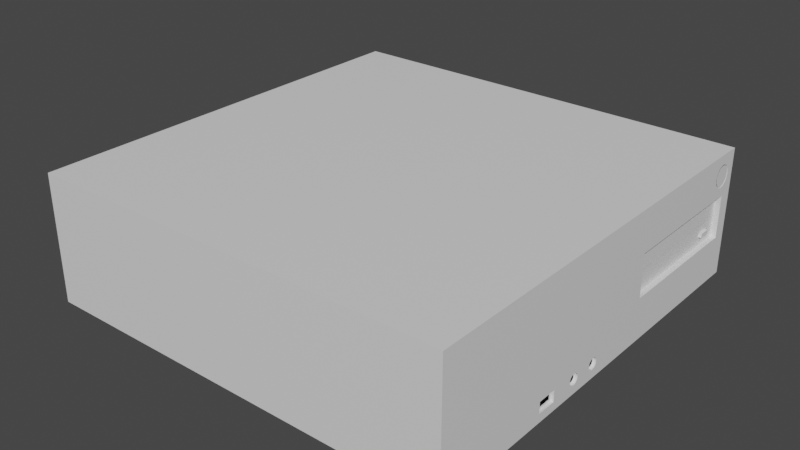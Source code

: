 # Source: Computer.blend  (saved by Blender 4.5.90; exported with 4.5.12 LTS)
import bpy
from mathutils import Matrix  # noqa: F401  (used for matrix-valued properties, if any)

bpy.ops.wm.read_factory_settings(use_empty=True)
scene = bpy.context.scene
scene.name = 'Scene'

# ---- collections
col_collection = bpy.data.collections.new('Collection'); scene.collection.children.link(col_collection)

# ---- materials (node trees are filled in below, after node groups)
mat_main = bpy.data.materials.new('Main')
mat_main.use_transparent_shadow = False
mat_dark = bpy.data.materials.new('Dark')
mat_dark.use_transparent_shadow = False

# ---- node groups
ng_auto_smooth = bpy.data.node_groups.new('Auto Smooth', 'GeometryNodeTree')
_s = ng_auto_smooth.interface.new_socket(name='Geometry', in_out='OUTPUT', socket_type='NodeSocketGeometry')
_s = ng_auto_smooth.interface.new_socket(name='Geometry', in_out='INPUT', socket_type='NodeSocketGeometry')
_s = ng_auto_smooth.interface.new_socket(name='Angle', in_out='INPUT', socket_type='NodeSocketFloat')
_s.subtype = 'ANGLE'
_s.min_value = 0.0
_s.max_value = 3.142
ng_auto_smooth.is_modifier = True
_N = ng_auto_smooth.nodes; _L = ng_auto_smooth.links
n0 = _N.new('NodeGroupOutput'); n0.name = 'Group Output'; n0.location = (480, -100)
n1 = _N.new('NodeGroupInput'); n1.name = 'Group Input'; n1.location = (-420, -300)
n2 = _N.new('NodeGroupInput'); n2.name = 'Group Input.001'; n2.location = (-60, -100)
n3 = _N.new('GeometryNodeSetShadeSmooth'); n3.name = 'Set Shade Smooth'; n3.location = (120, -100)
n3.domain = 'EDGE'
n4 = _N.new('GeometryNodeSetShadeSmooth'); n4.name = 'Set Shade Smooth.001'; n4.location = (300, -100)
n5 = _N.new('GeometryNodeInputMeshEdgeAngle'); n5.name = 'Edge Angle'; n5.location = (-420, -220)
n6 = _N.new('GeometryNodeInputEdgeSmooth'); n6.name = 'Is Edge Smooth'; n6.location = (-60, -160)
n7 = _N.new('GeometryNodeInputShadeSmooth'); n7.name = 'Is Face Smooth'; n7.location = (-240, -340)
n8 = _N.new('FunctionNodeBooleanMath'); n8.name = 'Boolean Math'; n8.location = (-60, -220)
n9 = _N.new('FunctionNodeCompare'); n9.name = 'Compare'; n9.location = (-240, -180)
n9.operation = 'LESS_EQUAL'
_L.new(n5.outputs[0], n9.inputs[0])
_L.new(n4.outputs[0], n0.inputs[0])
_L.new(n1.outputs[1], n9.inputs[1])
_L.new(n9.outputs[0], n8.inputs[0])
_L.new(n7.outputs[0], n8.inputs[1])
_L.new(n2.outputs[0], n3.inputs[0])
_L.new(n6.outputs[0], n3.inputs[1])
_L.new(n3.outputs[0], n4.inputs[0])
_L.new(n8.outputs[0], n3.inputs[2])
n0.is_active_output = True

# ---- material node trees
mat_main.use_nodes = True; mat_main.node_tree.nodes.clear()
_N = mat_main.node_tree.nodes; _L = mat_main.node_tree.links
n0 = _N.new('ShaderNodeBsdfPrincipled'); n0.name = 'Principled BSDF'; n0.location = (10, 300)
n0.distribution = 'GGX'
n0.subsurface_method = 'RANDOM_WALK_SKIN'
n0.inputs[3].default_value = 1.45
n0.inputs[27].default_value = (0.0, 0.0, 0.0, 1.0)
n0.inputs[28].default_value = 1.0
n1 = _N.new('ShaderNodeOutputMaterial'); n1.name = 'Material Output'; n1.location = (300, 300)
_L.new(n0.outputs[0], n1.inputs[0])
n1.is_active_output = True
mat_dark.use_nodes = True; mat_dark.node_tree.nodes.clear()
_N = mat_dark.node_tree.nodes; _L = mat_dark.node_tree.links
n0 = _N.new('ShaderNodeBsdfPrincipled'); n0.name = 'Principled BSDF'; n0.location = (10, 300)
n0.distribution = 'GGX'
n0.subsurface_method = 'RANDOM_WALK_SKIN'
n0.inputs[0].default_value = (0.0, 0.0, 0.0, 1.0)
n0.inputs[3].default_value = 1.45
n0.inputs[27].default_value = (0.0, 0.0, 0.0, 1.0)
n0.inputs[28].default_value = 1.0
n1 = _N.new('ShaderNodeOutputMaterial'); n1.name = 'Material Output'; n1.location = (300, 300)
_L.new(n0.outputs[0], n1.inputs[0])
n1.is_active_output = True

# ---- world
world_world = bpy.data.worlds.new('World'); scene.world = world_world
world_world.use_nodes = True; world_world.node_tree.nodes.clear()
_N = world_world.node_tree.nodes; _L = world_world.node_tree.links
n0 = _N.new('ShaderNodeOutputWorld'); n0.name = 'World Output'; n0.location = (300, 300)
n1 = _N.new('ShaderNodeBackground'); n1.name = 'Background'; n1.location = (10, 300)
n1.inputs[0].default_value = (0.05088, 0.05088, 0.05088, 1.0)
_L.new(n1.outputs[0], n0.inputs[0])
n0.is_active_output = True
world_world.color = (0.05088, 0.05088, 0.05088)
world_world.use_sun_shadow = False
world_world.sun_shadow_jitter_overblur = 0.0

# ---- meshes
me_cube_001 = bpy.data.meshes.new('Cube.001')
me_cube_001.from_pydata([(-0.15, -0.15, 0.0), (0.148, -0.006, 0.01), (0.148, -0.026, 0.01), (0.1495, 0.1432, 0.075), (0.148, -0.006304, 0.008469), (-0.15, -0.15, 0.09), (0.148, -0.0263, 0.008469), (0.148, -0.007172, 0.007172), (-0.15, 0.15, 0.0), (0.148, -0.02717, 0.007172), (0.148, -0.008469, 0.006304), (0.1495, 0.1427, 0.07224), (-0.15, 0.15, 0.09), (0.148, -0.01, 0.006), (0.1495, 0.1411, 0.06991), (0.148, -0.02847, 0.006304), (0.148, -0.01153, 0.006304), (0.15, -0.15, 0.0), (0.148, -0.03, 0.006), (0.148, -0.01283, 0.007172), (0.15, -0.15, 0.09), (0.15, 0.15, 0.0), (0.148, -0.0137, 0.008469), (0.1495, 0.1388, 0.06835), (0.148, -0.03153, 0.006304), (0.148, -0.014, 0.01), (0.15, 0.15, 0.09), (0.148, -0.0137, 0.01153), (0.1495, 0.136, 0.0678), (0.148, -0.03283, 0.007172), (0.148, -0.01283, 0.01283), (0.15, 0.04, 0.03), (0.15, 0.04, 0.06), (0.148, -0.01153, 0.0137), (0.148, -0.0337, 0.008469), (0.1495, 0.1332, 0.06835), (0.15, 0.14, 0.03), (0.148, -0.01, 0.014), (0.148, -0.034, 0.01), (0.15, 0.14, 0.06), (0.148, -0.008469, 0.0137), (0.148, -0.0337, 0.01153), (0.148, -0.007172, 0.01283), (0.146, 0.04, 0.03), (0.1495, 0.1309, 0.06991), (0.148, -0.006304, 0.01153), (0.148, -0.03283, 0.01283), (0.146, 0.04, 0.06), (0.148, -0.0072, 0.01), (0.1495, 0.1293, 0.07224), (0.148, -0.007413, 0.008928), (0.148, -0.03153, 0.0137), (0.146, 0.14, 0.03), (0.148, -0.00802, 0.00802), (0.146, 0.14, 0.06), (0.148, -0.008928, 0.007413), (0.146, 0.045, 0.045), (0.148, -0.01, 0.0072), (0.148, -0.03, 0.014), (0.148, -0.01107, 0.007413), (0.148, -0.01198, 0.00802), (0.1495, 0.1288, 0.075), (0.148, -0.01259, 0.008928), (0.146, 0.045, 0.058), (0.148, -0.0128, 0.01), (0.148, -0.02847, 0.0137), (0.146, 0.135, 0.045), (0.148, -0.01259, 0.01107), (0.148, -0.01198, 0.01198), (0.148, -0.02717, 0.01283), (0.148, -0.01107, 0.01259), (0.1495, 0.1293, 0.07776), (0.146, 0.135, 0.058), (0.148, -0.01, 0.0128), (0.148, -0.008928, 0.01259), (0.1465, 0.045, 0.045), (0.148, -0.0263, 0.01153), (0.148, -0.00802, 0.01198), (0.148, -0.007413, 0.01107), (0.1495, 0.1309, 0.08009), (0.1465, 0.045, 0.058), (0.13, -0.0072, 0.01), (0.148, -0.0272, 0.01), (0.13, -0.007413, 0.008928), (0.1465, 0.135, 0.045), (0.13, -0.00802, 0.00802), (0.148, -0.02741, 0.008928), (0.13, -0.008928, 0.007413), (0.1495, 0.1332, 0.08165), (0.13, -0.01, 0.0072), (0.13, -0.01107, 0.007413), (0.148, -0.02802, 0.00802), (0.1465, 0.135, 0.058), (0.13, -0.01198, 0.00802), (0.13, -0.01259, 0.008928), (0.148, -0.02893, 0.007413), (0.13, -0.0128, 0.01), (0.146, 0.122, 0.036), (0.148, -0.03, 0.0072), (0.13, -0.01259, 0.01107), (0.1495, 0.136, 0.0822), (0.13, -0.01198, 0.01198), (0.148, -0.03107, 0.007413), (0.13, -0.01107, 0.01259), (0.146, 0.13, 0.036), (0.13, -0.01, 0.0128), (0.13, -0.008928, 0.01259), (0.148, -0.03198, 0.00802), (0.13, -0.00802, 0.01198), (0.146, 0.122, 0.039), (0.148, -0.03259, 0.008928), (0.13, -0.007413, 0.01107), (0.148, -0.0328, 0.01), (0.1495, 0.1388, 0.08165), (0.146, 0.13, 0.039), (0.148, -0.03259, 0.01107), (0.148, 0.122, 0.036), (0.148, -0.03198, 0.01198), (0.1495, 0.1411, 0.08009), (0.148, -0.03107, 0.01259), (0.148, 0.13, 0.036), (0.148, -0.03, 0.0128), (0.148, -0.02893, 0.01259), (0.148, 0.122, 0.039), (0.1495, 0.1427, 0.07776), (0.148, -0.02802, 0.01198), (0.148, 0.13, 0.039), (0.148, -0.02741, 0.01107), (0.15, 0.128, 0.075), (0.13, -0.0272, 0.01), (0.15, 0.1286, 0.07194), (0.13, -0.02741, 0.008928), (0.13, -0.02802, 0.00802), (0.15, 0.1286, 0.07806), (0.15, 0.1329, 0.06761), (0.13, -0.02893, 0.007413), (0.15, 0.1329, 0.08239), (0.13, -0.03, 0.0072), (0.15, 0.1303, 0.06934), (0.13, -0.03107, 0.007413), (0.13, -0.03198, 0.00802), (0.15, 0.1303, 0.08066), (0.13, -0.03259, 0.008928), (0.15, 0.1417, 0.06934), (0.13, -0.0328, 0.01), (0.15, 0.1391, 0.06761), (0.15, 0.1387, 0.06755), (0.13, -0.03259, 0.01107), (0.13, -0.03198, 0.01198), (0.15, 0.1391, 0.08239), (0.15, 0.144, 0.075), (0.13, -0.03107, 0.01259), (0.13, -0.03, 0.0128), (0.15, 0.1434, 0.07806), (0.13, -0.02893, 0.01259), (0.15, 0.1434, 0.07194), (0.15, 0.1417, 0.08066), (0.13, -0.02802, 0.01198), (0.15, 0.136, 0.083), (0.13, -0.02741, 0.01107), (0.15, 0.136, 0.067), (0.1498, 0.1432, 0.075), (0.1498, 0.1427, 0.07224), (0.1498, 0.1411, 0.06991), (0.1498, 0.1388, 0.06835), (0.1498, 0.136, 0.0678), (0.1498, 0.1332, 0.06835), (0.1498, 0.1309, 0.06991), (0.1498, 0.1293, 0.07224), (0.1498, 0.1288, 0.075), (0.1498, 0.1293, 0.07776), (0.1498, 0.1309, 0.08009), (0.1498, 0.1332, 0.08165), (0.1498, 0.136, 0.0822), (0.1498, 0.1388, 0.08165), (0.1498, 0.1411, 0.08009), (0.1498, 0.1427, 0.07776), (0.15, -0.034, 0.01), (0.15, -0.03283, 0.01283), (0.15, -0.0337, 0.01153), (0.15, -0.03153, 0.0137), (0.15, -0.02847, 0.0137), (0.15, -0.03, 0.014), (0.15, -0.0263, 0.01153), (0.15, -0.02717, 0.01283), (0.15, -0.03, 0.006), (0.15, -0.03153, 0.006304), (0.15, -0.02847, 0.006304), (0.15, -0.02717, 0.007172), (0.15, -0.0337, 0.008469), (0.15, -0.03283, 0.007172), (0.15, -0.026, 0.01), (0.15, -0.0263, 0.008469), (0.15, -0.01153, 0.0137), (0.15, -0.01, 0.014), (0.15, -0.0137, 0.01153), (0.15, -0.01283, 0.01283), (0.15, -0.008469, 0.0137), (0.15, -0.0137, 0.008469), (0.15, -0.014, 0.01), (0.15, -0.006, 0.01), (0.15, -0.006304, 0.008469), (0.15, -0.006304, 0.01153), (0.15, -0.007172, 0.01283), (0.15, -0.01283, 0.007172), (0.15, -0.007172, 0.007172), (0.15, -0.01153, 0.006304), (0.15, -0.01, 0.006), (0.15, -0.008469, 0.006304), (0.15, -0.064, 0.014), (0.15, -0.05, 0.014), (0.15, -0.064, 0.006), (0.15, -0.05, 0.006), (0.148, -0.064, 0.014), (0.148, -0.05, 0.014), (0.148, -0.064, 0.006), (0.148, -0.05, 0.006), (0.148, -0.062, 0.012), (0.148, -0.052, 0.012), (0.148, -0.062, 0.008), (0.148, -0.052, 0.008), (0.13, -0.062, 0.012), (0.13, -0.052, 0.012), (0.13, -0.062, 0.008), (0.13, -0.052, 0.008)], [], [(0, 5, 12, 8), (8, 12, 26, 21), (145, 146, 39, 26, 156, 153, 150, 155, 143), (149, 156, 26, 20, 32, 39, 146, 160, 134, 138, 130, 128, 133, 141, 136, 158), (17, 20, 5, 0), (8, 21, 17, 0), (26, 12, 5, 20), (36, 39, 54, 52), (21, 26, 39, 36), (183, 31, 32, 20, 17, 209, 210, 177, 179, 178, 180, 182, 181, 184), (191, 192, 199, 195), (199, 192, 188, 187, 185, 186, 190, 189, 177, 210, 212, 211, 209, 17, 21, 36, 31, 183, 191, 195, 196, 193, 194, 197, 203, 202, 200, 201, 205, 208, 207, 206, 204, 198), (54, 47, 63, 72), (32, 31, 43, 47), (31, 36, 52, 43), (39, 32, 47, 54), (72, 63, 80, 92), (52, 54, 72, 66), (47, 43, 56, 63), (52, 66, 114, 104), (84, 92, 80, 75), (66, 72, 92, 84), (63, 56, 75, 80), (56, 66, 84, 75), (114, 109, 123, 126), (43, 52, 104, 97), (56, 43, 97, 109), (66, 56, 109, 114), (116, 120, 126, 123), (104, 114, 126, 120), (97, 104, 120, 116), (109, 97, 116, 123), (3, 11, 155, 150), (11, 14, 143, 155), (14, 23, 145, 143), (146, 145, 23, 28, 160), (28, 35, 134, 160), (35, 44, 138, 134), (44, 49, 130, 138), (49, 61, 128, 130), (61, 71, 133, 128), (71, 79, 141, 133), (79, 88, 136, 141), (88, 100, 158, 136), (100, 113, 149, 158), (113, 118, 156, 149), (118, 124, 153, 156), (124, 3, 150, 153), (49, 44, 167, 168), (176, 175, 174, 173, 172, 171, 170, 169, 168, 167, 166, 165, 164, 163, 162, 161), (79, 71, 170, 171), (124, 118, 175, 176), (23, 14, 163, 164), (61, 49, 168, 169), (113, 100, 173, 174), (11, 3, 161, 162), (44, 35, 166, 167), (3, 124, 176, 161), (88, 79, 171, 172), (28, 23, 164, 165), (71, 61, 169, 170), (14, 11, 162, 163), (118, 113, 174, 175), (100, 88, 172, 173), (35, 28, 165, 166), (2, 6, 192, 191), (6, 9, 188, 192), (9, 15, 187, 188), (15, 18, 185, 187), (18, 24, 186, 185), (24, 29, 190, 186), (29, 34, 189, 190), (189, 34, 38, 177), (38, 41, 179, 177), (41, 46, 178, 179), (46, 51, 180, 178), (51, 58, 182, 180), (58, 65, 181, 182), (65, 69, 184, 181), (69, 76, 183, 184), (183, 76, 2, 191), (18, 98, 102, 24), (91, 132, 135, 95), (41, 115, 117, 46), (69, 125, 127, 76), (9, 91, 95, 15), (34, 110, 112, 38), (2, 82, 86, 6), (58, 121, 122, 65), (24, 102, 107, 29), (46, 117, 119, 51), (76, 127, 82, 2), (15, 95, 98, 18), (38, 112, 115, 41), (65, 122, 125, 69), (6, 86, 91, 9), (29, 107, 110, 34), (51, 119, 121, 58), (148, 147, 144, 142, 140, 139, 137, 135, 132, 131, 129, 159, 157, 154, 152, 151), (117, 148, 151, 119), (95, 135, 137, 98), (119, 151, 152, 121), (98, 137, 139, 102), (121, 152, 154, 122), (102, 139, 140, 107), (122, 154, 157, 125), (107, 140, 142, 110), (125, 157, 159, 127), (110, 142, 144, 112), (82, 129, 131, 86), (127, 159, 129, 82), (112, 144, 147, 115), (86, 131, 132, 91), (115, 147, 148, 117), (1, 4, 201, 200), (4, 7, 205, 201), (7, 10, 208, 205), (10, 13, 207, 208), (13, 16, 206, 207), (16, 19, 204, 206), (19, 22, 198, 204), (22, 25, 199, 198), (25, 27, 195, 199), (27, 30, 196, 195), (30, 33, 193, 196), (33, 37, 194, 193), (37, 40, 197, 194), (40, 42, 203, 197), (42, 45, 202, 203), (45, 1, 200, 202), (13, 57, 59, 16), (53, 85, 87, 55), (27, 67, 68, 30), (42, 77, 78, 45), (7, 53, 55, 10), (22, 62, 64, 25), (1, 48, 50, 4), (37, 73, 74, 40), (16, 59, 60, 19), (30, 68, 70, 33), (45, 78, 48, 1), (10, 55, 57, 13), (25, 64, 67, 27), (40, 74, 77, 42), (4, 50, 53, 7), (19, 60, 62, 22), (33, 70, 73, 37), (106, 105, 103, 101, 99, 96, 94, 93, 90, 89, 87, 85, 83, 81, 111, 108), (68, 101, 103, 70), (55, 87, 89, 57), (70, 103, 105, 73), (57, 89, 90, 59), (73, 105, 106, 74), (59, 90, 93, 60), (74, 106, 108, 77), (60, 93, 94, 62), (77, 108, 111, 78), (62, 94, 96, 64), (48, 81, 83, 50), (78, 111, 81, 48), (64, 96, 99, 67), (50, 83, 85, 53), (67, 99, 101, 68), (212, 210, 214, 216), (215, 216, 220, 219), (209, 211, 215, 213), (211, 212, 216, 215), (210, 209, 213, 214), (220, 218, 222, 224), (214, 213, 217, 218), (216, 214, 218, 220), (213, 215, 219, 217), (221, 223, 224, 222), (217, 219, 223, 221), (219, 220, 224, 223), (218, 217, 221, 222)])
me_cube_001.polygons.foreach_set('material_index', [0, 0, 0, 0, 0, 0, 0, 0, 0, 0, 0, 0, 0, 0, 0, 0, 1, 0, 0, 0, 0, 1, 1, 1, 0, 0, 0, 0, 0, 0, 0, 0, 0, 0, 0, 0, 0, 0, 0, 0, 0, 0, 0, 0, 0, 0, 0, 0, 1, 0, 1, 1, 1, 1, 1, 1, 1, 1, 1, 1, 1, 1, 1, 1, 1, 0, 0, 0, 0, 0, 0, 0, 0, 0, 0, 0, 0, 0, 0, 0, 0, 0, 1, 0, 0, 0, 0, 0, 0, 0, 0, 0, 0, 0, 0, 0, 0, 0, 1, 1, 1, 1, 1, 1, 1, 1, 1, 1, 1, 1, 1, 1, 1, 1, 0, 0, 0, 0, 0, 0, 0, 0, 0, 0, 0, 0, 0, 0, 0, 0, 0, 1, 0, 0, 0, 0, 0, 0, 0, 0, 0, 0, 0, 0, 0, 0, 0, 1, 1, 1, 1, 1, 1, 1, 1, 1, 1, 1, 1, 1, 1, 1, 1, 0, 0, 0, 0, 0, 1, 0, 0, 0, 1, 1, 1, 1])
_uv = me_cube_001.uv_layers.new(name='UVMap')
_uv.uv.foreach_set('vector', [0.95, 1.0, 0.8, 1.0, 0.8, 0.5, 0.95, 0.5, 0.95, 0.5, 0.8, 0.5, 0.8, 0.0, 0.95, 0.0, 0.6873, 0.4818, 0.6874, 0.4812, 0.7, 0.4833, 0.65, 0.5, 0.6656, 0.4861, 0.6699, 0.489, 0.675, 0.49, 0.6801, 0.489, 0.6844, 0.4861, 0.6627, 0.4818, 0.6656, 0.4861, 0.65, 0.5, 0.65, 0.0, 0.7, 0.3167, 0.7, 0.4833, 0.6874, 0.4812, 0.6883, 0.4767, 0.6873, 0.4716, 0.6844, 0.4672, 0.6801, 0.4643, 0.675, 0.4633, 0.6699, 0.4643, 0.6656, 0.4672, 0.6627, 0.4716, 0.6617, 0.4767, 0.65, 0.5, 0.5, 0.5, 0.5, 0.0, 0.65, 0.0, 4.47e-08, 0.0, 0.5, 4.47e-08, 0.5, 0.5, 0.0, 0.5, 4.47e-08, 0.5, 0.5, 0.5, 0.5, 1.0, 0.0, 1.0, 0.6017, 0.5235, 0.6017, 0.5735, 0.595, 0.5735, 0.595, 0.5235, 0.8, 0.5, 0.65, 0.5, 0.7, 0.4833, 0.75, 0.4833, 0.7808, 0.2062, 0.75, 0.3167, 0.7, 0.3167, 0.65, 0.0, 0.8, 0.0, 0.7767, 0.1433, 0.7767, 0.1667, 0.7833, 0.1933, 0.7808, 0.1938, 0.7786, 0.1953, 0.7772, 0.1974, 0.7767, 0.2, 0.7772, 0.2026, 0.7786, 0.2047, 0.7833, 0.2067, 0.7859, 0.2062, 0.7833, 0.2267, 0.7808, 0.2272, 0.7833, 0.2267, 0.7859, 0.2062, 0.788, 0.2047, 0.7895, 0.2026, 0.79, 0.2, 0.7895, 0.1974, 0.788, 0.1953, 0.7859, 0.1938, 0.7833, 0.1933, 0.7767, 0.1667, 0.79, 0.1667, 0.79, 0.1433, 0.7767, 0.1433, 0.8, 0.0, 0.8, 0.5, 0.75, 0.4833, 0.75, 0.3167, 0.7808, 0.2062, 0.7833, 0.2067, 0.7808, 0.2272, 0.7786, 0.2286, 0.7772, 0.2308, 0.7767, 0.2333, 0.7772, 0.2359, 0.7786, 0.238, 0.7808, 0.2395, 0.7833, 0.24, 0.7859, 0.2395, 0.788, 0.238, 0.7895, 0.2359, 0.79, 0.2333, 0.7895, 0.2308, 0.788, 0.2286, 0.7859, 0.2272, 0.5, 0.6667, 0.5, 0.5, 0.5033, 0.5083, 0.5033, 0.6583, 0.6017, 0.5735, 0.6017, 0.5235, 0.6083, 0.5235, 0.6083, 0.5735, 0.5717, 0.6667, 0.5717, 0.5, 0.5783, 0.5, 0.5783, 0.6667, 0.6567, 0.5, 0.6567, 0.6667, 0.65, 0.6667, 0.65, 0.5, 0.65, 0.5, 0.65, 0.65, 0.6492, 0.65, 0.6492, 0.5, 0.55, 0.6667, 0.5, 0.6667, 0.5033, 0.6583, 0.525, 0.6583, 0.5, 0.5, 0.55, 0.5, 0.525, 0.5083, 0.5033, 0.5083, 0.55, 0.6667, 0.525, 0.6583, 0.535, 0.65, 0.54, 0.65, 0.5717, 0.65, 0.55, 0.65, 0.55, 0.5, 0.5717, 0.5, 0.6257, 0.5952, 0.6257, 0.6169, 0.6249, 0.6169, 0.6249, 0.5952, 0.6249, 0.5952, 0.6249, 0.5735, 0.6257, 0.5735, 0.6257, 0.5952, 0.6483, 0.65, 0.6483, 0.5, 0.6492, 0.5, 0.6492, 0.65, 0.6233, 0.5, 0.6233, 0.5133, 0.6199, 0.5133, 0.6199, 0.5, 0.55, 0.5, 0.55, 0.6667, 0.54, 0.65, 0.54, 0.6367, 0.525, 0.5083, 0.55, 0.5, 0.54, 0.6367, 0.535, 0.6367, 0.525, 0.6583, 0.525, 0.5083, 0.535, 0.6367, 0.535, 0.65, 0.6199, 0.5, 0.6199, 0.5133, 0.6149, 0.5133, 0.6149, 0.5, 0.5983, 0.6202, 0.5983, 0.6252, 0.595, 0.6252, 0.595, 0.6202, 0.6147, 0.626, 0.6147, 0.6127, 0.6181, 0.6127, 0.6181, 0.626, 0.6215, 0.6019, 0.6215, 0.5969, 0.6249, 0.5969, 0.6249, 0.6019, 0.675, 0.4887, 0.6796, 0.4878, 0.6801, 0.489, 0.675, 0.49, 0.6796, 0.4878, 0.6835, 0.4852, 0.6844, 0.4861, 0.6801, 0.489, 0.6835, 0.4852, 0.6861, 0.4813, 0.6873, 0.4818, 0.6844, 0.4861, 0.6874, 0.4812, 0.6873, 0.4818, 0.6861, 0.4813, 0.687, 0.4767, 0.6883, 0.4767, 0.687, 0.4767, 0.6861, 0.4721, 0.6873, 0.4716, 0.6883, 0.4767, 0.6861, 0.4721, 0.6835, 0.4682, 0.6844, 0.4672, 0.6873, 0.4716, 0.6835, 0.4682, 0.6796, 0.4656, 0.6801, 0.4643, 0.6844, 0.4672, 0.6796, 0.4656, 0.675, 0.4647, 0.675, 0.4633, 0.6801, 0.4643, 0.675, 0.4647, 0.6704, 0.4656, 0.6699, 0.4643, 0.675, 0.4633, 0.6704, 0.4656, 0.6665, 0.4682, 0.6656, 0.4672, 0.6699, 0.4643, 0.6665, 0.4682, 0.6639, 0.4721, 0.6627, 0.4716, 0.6656, 0.4672, 0.6639, 0.4721, 0.663, 0.4767, 0.6617, 0.4767, 0.6627, 0.4716, 0.663, 0.4767, 0.6639, 0.4813, 0.6627, 0.4818, 0.6617, 0.4767, 0.6639, 0.4813, 0.6665, 0.4852, 0.6656, 0.4861, 0.6627, 0.4818, 0.6665, 0.4852, 0.6704, 0.4878, 0.6699, 0.489, 0.6656, 0.4861, 0.6704, 0.4878, 0.675, 0.4887, 0.675, 0.49, 0.6699, 0.489, 0.5783, 0.6108, 0.5783, 0.6069, 0.5788, 0.6069, 0.5788, 0.6108, 0.5968, 0.5018, 0.6001, 0.5051, 0.6019, 0.5094, 0.6019, 0.5141, 0.6001, 0.5184, 0.5968, 0.5217, 0.5924, 0.5235, 0.5878, 0.5235, 0.5834, 0.5217, 0.5801, 0.5184, 0.5783, 0.5141, 0.5783, 0.5094, 0.5801, 0.5051, 0.5834, 0.5018, 0.5878, 0.5, 0.5924, 0.5, 0.5783, 0.6238, 0.5783, 0.6199, 0.5788, 0.6199, 0.5788, 0.6238, 0.6262, 0.5866, 0.6262, 0.5905, 0.6257, 0.5905, 0.6257, 0.5866, 0.6262, 0.5774, 0.6262, 0.5735, 0.6267, 0.5735, 0.6267, 0.5774, 0.5783, 0.6154, 0.5783, 0.6108, 0.5788, 0.6108, 0.5788, 0.6154, 0.6262, 0.5991, 0.6262, 0.6037, 0.6257, 0.6037, 0.6257, 0.5991, 0.6262, 0.5774, 0.6262, 0.582, 0.6257, 0.582, 0.6257, 0.5774, 0.6262, 0.5905, 0.6262, 0.5866, 0.6267, 0.5866, 0.6267, 0.5905, 0.6262, 0.582, 0.6262, 0.5866, 0.6257, 0.5866, 0.6257, 0.582, 0.6262, 0.6083, 0.6262, 0.6122, 0.6257, 0.6122, 0.6257, 0.6083, 0.6262, 0.582, 0.6262, 0.5774, 0.6267, 0.5774, 0.6267, 0.582, 0.5783, 0.6199, 0.5783, 0.6154, 0.5788, 0.6154, 0.5788, 0.6199, 0.6262, 0.5735, 0.6262, 0.5774, 0.6257, 0.5774, 0.6257, 0.5735, 0.6262, 0.5952, 0.6262, 0.5991, 0.6257, 0.5991, 0.6257, 0.5952, 0.6262, 0.6037, 0.6262, 0.6083, 0.6257, 0.6083, 0.6257, 0.6037, 0.6262, 0.5866, 0.6262, 0.582, 0.6267, 0.582, 0.6267, 0.5866, 0.6214, 0.6174, 0.6214, 0.6149, 0.6247, 0.6149, 0.6247, 0.6174, 0.6214, 0.6149, 0.6214, 0.6127, 0.6247, 0.6127, 0.6247, 0.6149, 0.6214, 0.6127, 0.6214, 0.6149, 0.6181, 0.6149, 0.6181, 0.6127, 0.6214, 0.6149, 0.6214, 0.6174, 0.6181, 0.6174, 0.6181, 0.6149, 0.6214, 0.6174, 0.6214, 0.62, 0.6181, 0.62, 0.6181, 0.6174, 0.6214, 0.62, 0.6214, 0.6221, 0.6181, 0.6221, 0.6181, 0.62, 0.5858, 0.616, 0.5858, 0.6182, 0.5825, 0.6182, 0.5825, 0.616, 0.5825, 0.6182, 0.5858, 0.6182, 0.5858, 0.6207, 0.5825, 0.6207, 0.5858, 0.6207, 0.5858, 0.6233, 0.5825, 0.6233, 0.5825, 0.6207, 0.5858, 0.6233, 0.5858, 0.6255, 0.5825, 0.6255, 0.5825, 0.6233, 0.6019, 0.5225, 0.6019, 0.5203, 0.6052, 0.5203, 0.6052, 0.5225, 0.6019, 0.5203, 0.6019, 0.5178, 0.6052, 0.5178, 0.6052, 0.5203, 0.6019, 0.5178, 0.6019, 0.5152, 0.6052, 0.5152, 0.6052, 0.5178, 0.6019, 0.5152, 0.6019, 0.5131, 0.6052, 0.5131, 0.6052, 0.5152, 0.6214, 0.6221, 0.6214, 0.62, 0.6247, 0.62, 0.6247, 0.6221, 0.6247, 0.62, 0.6214, 0.62, 0.6214, 0.6174, 0.6247, 0.6174, 0.6149, 0.5052, 0.613, 0.5056, 0.6123, 0.5039, 0.614, 0.5028, 0.6149, 0.5735, 0.6149, 0.6035, 0.6134, 0.6035, 0.6134, 0.5735, 0.6047, 0.501, 0.6058, 0.5027, 0.6045, 0.5039, 0.6029, 0.5028, 0.6047, 0.5121, 0.6058, 0.5104, 0.6075, 0.5111, 0.6071, 0.5131, 0.614, 0.5102, 0.6123, 0.5091, 0.613, 0.5074, 0.6149, 0.5078, 0.6097, 0.5, 0.6093, 0.502, 0.6075, 0.502, 0.6071, 0.5, 0.6097, 0.5131, 0.6093, 0.5111, 0.611, 0.5104, 0.6121, 0.5121, 0.6019, 0.5078, 0.6038, 0.5074, 0.6045, 0.5091, 0.6029, 0.5102, 0.614, 0.5028, 0.6123, 0.5039, 0.611, 0.5027, 0.6121, 0.501, 0.6029, 0.5028, 0.6045, 0.5039, 0.6038, 0.5056, 0.6019, 0.5052, 0.6071, 0.5131, 0.6075, 0.5111, 0.6093, 0.5111, 0.6097, 0.5131, 0.6149, 0.5078, 0.613, 0.5074, 0.613, 0.5056, 0.6149, 0.5052, 0.6071, 0.5, 0.6075, 0.502, 0.6058, 0.5027, 0.6047, 0.501, 0.6029, 0.5102, 0.6045, 0.5091, 0.6058, 0.5104, 0.6047, 0.5121, 0.6121, 0.5121, 0.611, 0.5104, 0.6123, 0.5091, 0.614, 0.5102, 0.6121, 0.501, 0.611, 0.5027, 0.6093, 0.502, 0.6097, 0.5, 0.6019, 0.5052, 0.6038, 0.5056, 0.6038, 0.5074, 0.6019, 0.5078, 0.591, 0.614, 0.5897, 0.6153, 0.588, 0.616, 0.5862, 0.616, 0.5845, 0.6153, 0.5832, 0.614, 0.5825, 0.6124, 0.5825, 0.6105, 0.5832, 0.6089, 0.5845, 0.6076, 0.5862, 0.6069, 0.588, 0.6069, 0.5897, 0.6076, 0.591, 0.6089, 0.5917, 0.6105, 0.5917, 0.6124, 0.6083, 0.5435, 0.6083, 0.5135, 0.6098, 0.5135, 0.6098, 0.5435, 0.6134, 0.5735, 0.6134, 0.6035, 0.6116, 0.6035, 0.6116, 0.5735, 0.6098, 0.5435, 0.6098, 0.5135, 0.6116, 0.5135, 0.6116, 0.5435, 0.6116, 0.5735, 0.6116, 0.6035, 0.6098, 0.6035, 0.6098, 0.5735, 0.6116, 0.5435, 0.6116, 0.5135, 0.6134, 0.5135, 0.6134, 0.5435, 0.6098, 0.5735, 0.6098, 0.6035, 0.6083, 0.6035, 0.6083, 0.5735, 0.6134, 0.5435, 0.6134, 0.5135, 0.6149, 0.5135, 0.6149, 0.5435, 0.6281, 0.5135, 0.6281, 0.5435, 0.6266, 0.5435, 0.6266, 0.5135, 0.6281, 0.5435, 0.6281, 0.5735, 0.6266, 0.5735, 0.6266, 0.5435, 0.6266, 0.5135, 0.6266, 0.5435, 0.6248, 0.5435, 0.6248, 0.5135, 0.6248, 0.5435, 0.6248, 0.5735, 0.623, 0.5735, 0.623, 0.5435, 0.6266, 0.5435, 0.6266, 0.5735, 0.6248, 0.5735, 0.6248, 0.5435, 0.6248, 0.5135, 0.6248, 0.5435, 0.623, 0.5435, 0.623, 0.5135, 0.623, 0.5435, 0.623, 0.5735, 0.6215, 0.5735, 0.6215, 0.5435, 0.623, 0.5135, 0.623, 0.5435, 0.6215, 0.5435, 0.6215, 0.5135, 0.5858, 0.6207, 0.5858, 0.6182, 0.5892, 0.6182, 0.5892, 0.6207, 0.5858, 0.6182, 0.5858, 0.616, 0.5892, 0.616, 0.5892, 0.6182, 0.6083, 0.6166, 0.6083, 0.6188, 0.605, 0.6188, 0.605, 0.6166, 0.6083, 0.6188, 0.6083, 0.6213, 0.605, 0.6213, 0.605, 0.6188, 0.6083, 0.6213, 0.6083, 0.6239, 0.605, 0.6239, 0.605, 0.6213, 0.6083, 0.6239, 0.6083, 0.626, 0.605, 0.626, 0.605, 0.6239, 0.605, 0.6166, 0.605, 0.6188, 0.6017, 0.6188, 0.6017, 0.6166, 0.605, 0.6188, 0.605, 0.6213, 0.6017, 0.6213, 0.6017, 0.6188, 0.605, 0.6213, 0.605, 0.6239, 0.6017, 0.6239, 0.6017, 0.6213, 0.605, 0.6239, 0.605, 0.626, 0.6017, 0.626, 0.6017, 0.6239, 0.6083, 0.626, 0.6083, 0.6239, 0.6117, 0.6239, 0.6117, 0.626, 0.6083, 0.6239, 0.6083, 0.6213, 0.6117, 0.6213, 0.6117, 0.6239, 0.6083, 0.6213, 0.6083, 0.6188, 0.6117, 0.6188, 0.6117, 0.6213, 0.6083, 0.6188, 0.6083, 0.6166, 0.6117, 0.6166, 0.6117, 0.6188, 0.5858, 0.6255, 0.5858, 0.6233, 0.5892, 0.6233, 0.5892, 0.6255, 0.5858, 0.6233, 0.5858, 0.6207, 0.5892, 0.6207, 0.5892, 0.6233, 0.6017, 0.6114, 0.6036, 0.611, 0.6043, 0.6127, 0.6027, 0.6138, 0.6149, 0.5435, 0.6149, 0.5735, 0.6134, 0.5735, 0.6134, 0.5435, 0.6119, 0.6156, 0.6108, 0.614, 0.6121, 0.6127, 0.6137, 0.6138, 0.6119, 0.6045, 0.6108, 0.6062, 0.6091, 0.6055, 0.6095, 0.6035, 0.6027, 0.6064, 0.6043, 0.6075, 0.6036, 0.6092, 0.6017, 0.6088, 0.6069, 0.6166, 0.6073, 0.6147, 0.6091, 0.6147, 0.6095, 0.6166, 0.6069, 0.6035, 0.6073, 0.6055, 0.6056, 0.6062, 0.6045, 0.6045, 0.6147, 0.6088, 0.6128, 0.6092, 0.6121, 0.6075, 0.6137, 0.6064, 0.6027, 0.6138, 0.6043, 0.6127, 0.6056, 0.614, 0.6045, 0.6156, 0.6137, 0.6138, 0.6121, 0.6127, 0.6128, 0.611, 0.6147, 0.6114, 0.6095, 0.6035, 0.6091, 0.6055, 0.6073, 0.6055, 0.6069, 0.6035, 0.6017, 0.6088, 0.6036, 0.6092, 0.6036, 0.611, 0.6017, 0.6114, 0.6095, 0.6166, 0.6091, 0.6147, 0.6108, 0.614, 0.6119, 0.6156, 0.6137, 0.6064, 0.6121, 0.6075, 0.6108, 0.6062, 0.6119, 0.6045, 0.6045, 0.6045, 0.6056, 0.6062, 0.6043, 0.6075, 0.6027, 0.6064, 0.6045, 0.6156, 0.6056, 0.614, 0.6073, 0.6147, 0.6069, 0.6166, 0.6147, 0.6114, 0.6128, 0.611, 0.6128, 0.6092, 0.6147, 0.6088, 0.6232, 0.6055, 0.6239, 0.6072, 0.6239, 0.609, 0.6232, 0.6107, 0.6219, 0.612, 0.6202, 0.6127, 0.6184, 0.6127, 0.6167, 0.612, 0.6154, 0.6107, 0.6147, 0.609, 0.6147, 0.6072, 0.6154, 0.6055, 0.6167, 0.6042, 0.6184, 0.6035, 0.6202, 0.6035, 0.6219, 0.6042, 0.6149, 0.5735, 0.6149, 0.5435, 0.6164, 0.5435, 0.6164, 0.5735, 0.6134, 0.5435, 0.6134, 0.5735, 0.6116, 0.5735, 0.6116, 0.5435, 0.6164, 0.5735, 0.6164, 0.5435, 0.6182, 0.5435, 0.6182, 0.5735, 0.6116, 0.5435, 0.6116, 0.5735, 0.6098, 0.5735, 0.6098, 0.5435, 0.6182, 0.5735, 0.6182, 0.5435, 0.62, 0.5435, 0.62, 0.5735, 0.6098, 0.5435, 0.6098, 0.5735, 0.6083, 0.5735, 0.6083, 0.5435, 0.62, 0.5735, 0.62, 0.5435, 0.6215, 0.5435, 0.6215, 0.5735, 0.6215, 0.5135, 0.6215, 0.5435, 0.62, 0.5435, 0.62, 0.5135, 0.6215, 0.5735, 0.6215, 0.6035, 0.62, 0.6035, 0.62, 0.5735, 0.62, 0.5135, 0.62, 0.5435, 0.6182, 0.5435, 0.6182, 0.5135, 0.6182, 0.5735, 0.6182, 0.6035, 0.6164, 0.6035, 0.6164, 0.5735, 0.62, 0.5735, 0.62, 0.6035, 0.6182, 0.6035, 0.6182, 0.5735, 0.6182, 0.5135, 0.6182, 0.5435, 0.6164, 0.5435, 0.6164, 0.5135, 0.6164, 0.5735, 0.6164, 0.6035, 0.6149, 0.6035, 0.6149, 0.5735, 0.6164, 0.5135, 0.6164, 0.5435, 0.6149, 0.5435, 0.6149, 0.5135, 0.5825, 0.6069, 0.5825, 0.6202, 0.5792, 0.6202, 0.5792, 0.6069, 0.5917, 0.5835, 0.5917, 0.6069, 0.5883, 0.6035, 0.5883, 0.5869, 0.5917, 0.6202, 0.5917, 0.6069, 0.595, 0.6069, 0.595, 0.6202, 0.5917, 0.6069, 0.5917, 0.5835, 0.595, 0.5835, 0.595, 0.6069, 0.6249, 0.5735, 0.6249, 0.5969, 0.6215, 0.5969, 0.6215, 0.5735, 0.6017, 0.5735, 0.6083, 0.5735, 0.6083, 0.6035, 0.6017, 0.6035, 0.5783, 0.6069, 0.5783, 0.5835, 0.5817, 0.5869, 0.5817, 0.6035, 0.5917, 0.6069, 0.5783, 0.6069, 0.5817, 0.6035, 0.5883, 0.6035, 0.5783, 0.5835, 0.5917, 0.5835, 0.5883, 0.5869, 0.5817, 0.5869, 0.595, 0.6035, 0.6017, 0.6035, 0.6017, 0.6202, 0.595, 0.6202, 0.6017, 0.6035, 0.595, 0.6035, 0.595, 0.5735, 0.6017, 0.5735, 0.595, 0.5535, 0.5783, 0.5535, 0.5783, 0.5235, 0.595, 0.5235, 0.5783, 0.5535, 0.595, 0.5535, 0.595, 0.5835, 0.5783, 0.5835])
me_cube_001.materials.append(mat_main)
me_cube_001.materials.append(mat_dark)
me_cube_001.update()

# ---- objects
ob_computer = bpy.data.objects.new('Computer', me_cube_001)

# ---- transforms, parenting, visibility, modifiers, constraints
ob_computer.location = (0.0, 0.0, 0.0)
_m = ob_computer.modifiers.new('Auto Smooth', 'NODES')
_m.node_group = ng_auto_smooth
_gi = [s.identifier for s in ng_auto_smooth.interface.items_tree if s.item_type == 'SOCKET' and s.in_out == 'INPUT']
_m[_gi[1]] = 0.5236  # 'Angle'

# ---- collection membership
col_collection.objects.link(ob_computer)

# ---- scene / render settings (as saved in the file)
scene.frame_start = 1; scene.frame_end = 250; scene.frame_set(1)
scene.render.engine = 'BLENDER_EEVEE_NEXT'
scene.cycles.sampling_pattern = 'TABULATED_SOBOL'
scene.cycles.use_light_tree = False
scene.view_settings.view_transform = 'Filmic'
bpy.context.view_layer.update()

# ---- added for rendering (the .blend has no active camera and no usable light): camera, sun
cam_auto = bpy.data.cameras.new('AutoCamera')
cam_auto.lens = 50.0
cam_auto.sensor_width = 36.0
cam_auto.clip_end = 1000.0
ob_auto_camera = bpy.data.objects.new('AutoCamera', cam_auto)
scene.collection.objects.link(ob_auto_camera)
ob_auto_camera.location = (0.401275, -0.48153, 0.36602)
ob_auto_camera.rotation_euler = (1.09748, -7.21219e-08, 0.694738)
scene.camera = ob_auto_camera
light_auto_sun = bpy.data.lights.new('AutoSun', 'SUN')
light_auto_sun.energy = 3.0
light_auto_sun.angle = 0.0523599
ob_auto_sun = bpy.data.objects.new('AutoSun', light_auto_sun)
scene.collection.objects.link(ob_auto_sun)
ob_auto_sun.rotation_euler = (0.872665, 0.174533, 0.523599)
bpy.context.view_layer.update()
